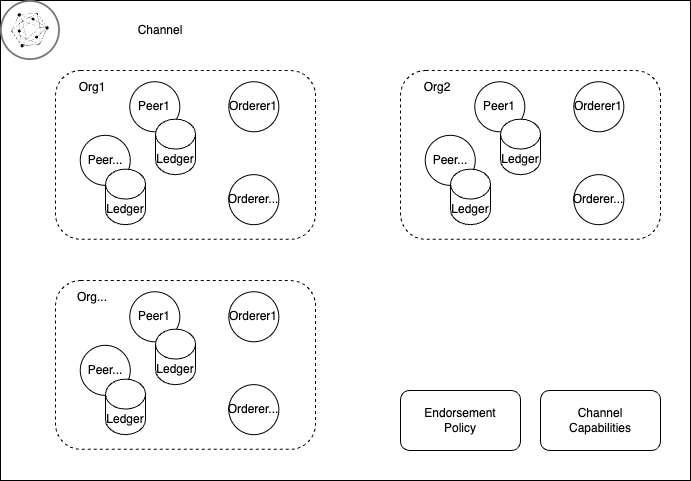

The diagram above was exported from draw.io. Its source (the exported page's mxGraphModel, read from the mxfile embedded in the PNG):
<mxGraphModel dx="1026" dy="553" grid="1" gridSize="10" guides="1" tooltips="1" connect="1" arrows="1" fold="1" page="1" pageScale="1" pageWidth="850" pageHeight="1100" math="0" shadow="0">
  <root>
    <mxCell id="0" />
    <mxCell id="1" parent="0" />
    <mxCell id="RnuKEtl-qutHMqY36DmO-1" value="" style="rounded=0;whiteSpace=wrap;html=1;" vertex="1" parent="1">
      <mxGeometry x="110" y="50" width="690" height="480" as="geometry" />
    </mxCell>
    <mxCell id="RnuKEtl-qutHMqY36DmO-4" value="Channel" style="text;html=1;strokeColor=none;fillColor=none;align=center;verticalAlign=middle;whiteSpace=wrap;rounded=0;" vertex="1" parent="1">
      <mxGeometry x="180" y="50" width="180" height="60" as="geometry" />
    </mxCell>
    <mxCell id="RnuKEtl-qutHMqY36DmO-5" value="" style="image;aspect=fixed;perimeter=ellipsePerimeter;html=1;align=center;shadow=0;dashed=0;fontColor=#4277BB;labelBackgroundColor=default;fontSize=12;spacingTop=3;image=img/lib/ibm/blockchain/hyperledger_fabric.svg;" vertex="1" parent="1">
      <mxGeometry x="110" y="50" width="60" height="60" as="geometry" />
    </mxCell>
    <mxCell id="RnuKEtl-qutHMqY36DmO-7" value="" style="group" vertex="1" connectable="0" parent="1">
      <mxGeometry x="165" y="120" width="260" height="179.36" as="geometry" />
    </mxCell>
    <mxCell id="RnuKEtl-qutHMqY36DmO-3" value="" style="rounded=1;whiteSpace=wrap;html=1;dashed=1;" vertex="1" parent="RnuKEtl-qutHMqY36DmO-7">
      <mxGeometry width="260" height="168.8297439489234" as="geometry" />
    </mxCell>
    <mxCell id="RnuKEtl-qutHMqY36DmO-6" value="Org1" style="text;html=1;strokeColor=none;fillColor=none;align=center;verticalAlign=middle;whiteSpace=wrap;rounded=0;" vertex="1" parent="RnuKEtl-qutHMqY36DmO-7">
      <mxGeometry width="74.28571428571428" height="33.76594878978468" as="geometry" />
    </mxCell>
    <mxCell id="RnuKEtl-qutHMqY36DmO-14" value="Peer1" style="ellipse;whiteSpace=wrap;html=1;aspect=fixed;" vertex="1" parent="RnuKEtl-qutHMqY36DmO-7">
      <mxGeometry x="74.28571428571428" y="11.25531626326156" width="50" height="50" as="geometry" />
    </mxCell>
    <mxCell id="RnuKEtl-qutHMqY36DmO-15" value="Peer..." style="ellipse;whiteSpace=wrap;html=1;aspect=fixed;" vertex="1" parent="RnuKEtl-qutHMqY36DmO-7">
      <mxGeometry x="24.761904761904756" y="64.83253010609249" width="50" height="50" as="geometry" />
    </mxCell>
    <mxCell id="RnuKEtl-qutHMqY36DmO-16" value="Orderer1" style="ellipse;whiteSpace=wrap;html=1;aspect=fixed;" vertex="1" parent="RnuKEtl-qutHMqY36DmO-7">
      <mxGeometry x="173.33333333333331" y="11.25531626326156" width="50" height="50" as="geometry" />
    </mxCell>
    <mxCell id="RnuKEtl-qutHMqY36DmO-17" value="Orderer..." style="ellipse;whiteSpace=wrap;html=1;aspect=fixed;" vertex="1" parent="RnuKEtl-qutHMqY36DmO-7">
      <mxGeometry x="173.3295238095238" y="104.15253010609248" width="50" height="50" as="geometry" />
    </mxCell>
    <mxCell id="RnuKEtl-qutHMqY36DmO-37" value="Ledger" style="shape=cylinder3;whiteSpace=wrap;html=1;boundedLbl=1;backgroundOutline=1;size=15;" vertex="1" parent="RnuKEtl-qutHMqY36DmO-7">
      <mxGeometry x="100" y="48.60235427720075" width="40" height="55.55043187996834" as="geometry" />
    </mxCell>
    <mxCell id="RnuKEtl-qutHMqY36DmO-38" value="Ledger" style="shape=cylinder3;whiteSpace=wrap;html=1;boundedLbl=1;backgroundOutline=1;size=15;" vertex="1" parent="RnuKEtl-qutHMqY36DmO-7">
      <mxGeometry x="50" y="98.59956812003169" width="40" height="55.55043187996834" as="geometry" />
    </mxCell>
    <mxCell id="RnuKEtl-qutHMqY36DmO-42" value="" style="group" vertex="1" connectable="0" parent="1">
      <mxGeometry x="510" y="120" width="260" height="179.36" as="geometry" />
    </mxCell>
    <mxCell id="RnuKEtl-qutHMqY36DmO-43" value="" style="rounded=1;whiteSpace=wrap;html=1;dashed=1;" vertex="1" parent="RnuKEtl-qutHMqY36DmO-42">
      <mxGeometry width="260" height="168.8297439489234" as="geometry" />
    </mxCell>
    <mxCell id="RnuKEtl-qutHMqY36DmO-44" value="Org2" style="text;html=1;strokeColor=none;fillColor=none;align=center;verticalAlign=middle;whiteSpace=wrap;rounded=0;" vertex="1" parent="RnuKEtl-qutHMqY36DmO-42">
      <mxGeometry width="74.28571428571428" height="33.76594878978468" as="geometry" />
    </mxCell>
    <mxCell id="RnuKEtl-qutHMqY36DmO-45" value="Peer1" style="ellipse;whiteSpace=wrap;html=1;aspect=fixed;" vertex="1" parent="RnuKEtl-qutHMqY36DmO-42">
      <mxGeometry x="74.28571428571428" y="11.25531626326156" width="50" height="50" as="geometry" />
    </mxCell>
    <mxCell id="RnuKEtl-qutHMqY36DmO-46" value="Peer..." style="ellipse;whiteSpace=wrap;html=1;aspect=fixed;" vertex="1" parent="RnuKEtl-qutHMqY36DmO-42">
      <mxGeometry x="24.761904761904756" y="64.83253010609249" width="50" height="50" as="geometry" />
    </mxCell>
    <mxCell id="RnuKEtl-qutHMqY36DmO-47" value="Orderer1" style="ellipse;whiteSpace=wrap;html=1;aspect=fixed;" vertex="1" parent="RnuKEtl-qutHMqY36DmO-42">
      <mxGeometry x="173.33333333333331" y="11.25531626326156" width="50" height="50" as="geometry" />
    </mxCell>
    <mxCell id="RnuKEtl-qutHMqY36DmO-48" value="Orderer..." style="ellipse;whiteSpace=wrap;html=1;aspect=fixed;" vertex="1" parent="RnuKEtl-qutHMqY36DmO-42">
      <mxGeometry x="173.3295238095238" y="104.15253010609248" width="50" height="50" as="geometry" />
    </mxCell>
    <mxCell id="RnuKEtl-qutHMqY36DmO-49" value="Ledger" style="shape=cylinder3;whiteSpace=wrap;html=1;boundedLbl=1;backgroundOutline=1;size=15;" vertex="1" parent="RnuKEtl-qutHMqY36DmO-42">
      <mxGeometry x="100" y="48.60235427720075" width="40" height="55.55043187996834" as="geometry" />
    </mxCell>
    <mxCell id="RnuKEtl-qutHMqY36DmO-50" value="Ledger" style="shape=cylinder3;whiteSpace=wrap;html=1;boundedLbl=1;backgroundOutline=1;size=15;" vertex="1" parent="RnuKEtl-qutHMqY36DmO-42">
      <mxGeometry x="50" y="98.59956812003169" width="40" height="55.55043187996834" as="geometry" />
    </mxCell>
    <mxCell id="RnuKEtl-qutHMqY36DmO-51" value="" style="group" vertex="1" connectable="0" parent="1">
      <mxGeometry x="165" y="330" width="260" height="179.36" as="geometry" />
    </mxCell>
    <mxCell id="RnuKEtl-qutHMqY36DmO-52" value="" style="rounded=1;whiteSpace=wrap;html=1;dashed=1;" vertex="1" parent="RnuKEtl-qutHMqY36DmO-51">
      <mxGeometry width="260" height="168.8297439489234" as="geometry" />
    </mxCell>
    <mxCell id="RnuKEtl-qutHMqY36DmO-53" value="Org..." style="text;html=1;strokeColor=none;fillColor=none;align=center;verticalAlign=middle;whiteSpace=wrap;rounded=0;" vertex="1" parent="RnuKEtl-qutHMqY36DmO-51">
      <mxGeometry width="74.28571428571428" height="33.76594878978468" as="geometry" />
    </mxCell>
    <mxCell id="RnuKEtl-qutHMqY36DmO-54" value="Peer1" style="ellipse;whiteSpace=wrap;html=1;aspect=fixed;" vertex="1" parent="RnuKEtl-qutHMqY36DmO-51">
      <mxGeometry x="74.28571428571428" y="11.25531626326156" width="50" height="50" as="geometry" />
    </mxCell>
    <mxCell id="RnuKEtl-qutHMqY36DmO-55" value="Peer..." style="ellipse;whiteSpace=wrap;html=1;aspect=fixed;" vertex="1" parent="RnuKEtl-qutHMqY36DmO-51">
      <mxGeometry x="24.761904761904756" y="64.83253010609249" width="50" height="50" as="geometry" />
    </mxCell>
    <mxCell id="RnuKEtl-qutHMqY36DmO-56" value="Orderer1" style="ellipse;whiteSpace=wrap;html=1;aspect=fixed;" vertex="1" parent="RnuKEtl-qutHMqY36DmO-51">
      <mxGeometry x="173.33333333333331" y="11.25531626326156" width="50" height="50" as="geometry" />
    </mxCell>
    <mxCell id="RnuKEtl-qutHMqY36DmO-57" value="Orderer..." style="ellipse;whiteSpace=wrap;html=1;aspect=fixed;" vertex="1" parent="RnuKEtl-qutHMqY36DmO-51">
      <mxGeometry x="173.3295238095238" y="104.15253010609248" width="50" height="50" as="geometry" />
    </mxCell>
    <mxCell id="RnuKEtl-qutHMqY36DmO-58" value="Ledger" style="shape=cylinder3;whiteSpace=wrap;html=1;boundedLbl=1;backgroundOutline=1;size=15;" vertex="1" parent="RnuKEtl-qutHMqY36DmO-51">
      <mxGeometry x="100" y="48.60235427720075" width="40" height="55.55043187996834" as="geometry" />
    </mxCell>
    <mxCell id="RnuKEtl-qutHMqY36DmO-59" value="Ledger" style="shape=cylinder3;whiteSpace=wrap;html=1;boundedLbl=1;backgroundOutline=1;size=15;" vertex="1" parent="RnuKEtl-qutHMqY36DmO-51">
      <mxGeometry x="50" y="98.59956812003169" width="40" height="55.55043187996834" as="geometry" />
    </mxCell>
    <mxCell id="RnuKEtl-qutHMqY36DmO-65" value="Endorsement&lt;br&gt;Policy" style="rounded=1;whiteSpace=wrap;html=1;" vertex="1" parent="1">
      <mxGeometry x="510" y="440" width="120" height="60" as="geometry" />
    </mxCell>
    <mxCell id="RnuKEtl-qutHMqY36DmO-66" value="Channel&lt;br&gt;Capabilities" style="rounded=1;whiteSpace=wrap;html=1;" vertex="1" parent="1">
      <mxGeometry x="650" y="440" width="120" height="60" as="geometry" />
    </mxCell>
  </root>
</mxGraphModel>